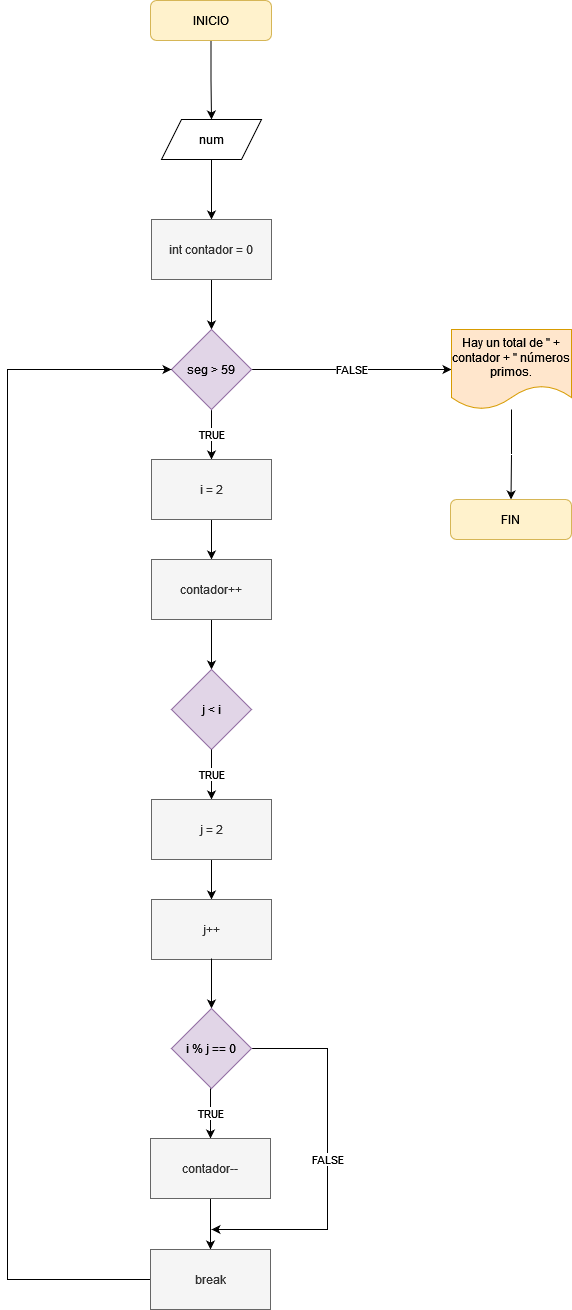

The diagram above was exported from draw.io. Its source (the exported page's mxGraphModel, read from the mxfile embedded in the PNG):
<mxGraphModel dx="1412" dy="772" grid="1" gridSize="10" guides="1" tooltips="1" connect="1" arrows="1" fold="1" page="1" pageScale="1" pageWidth="827" pageHeight="1169" math="0" shadow="0">
  <root>
    <mxCell id="0" />
    <mxCell id="1" parent="0" />
    <mxCell id="NcIGRmdugrT1vJfpHLrw-3" style="edgeStyle=orthogonalEdgeStyle;rounded=0;orthogonalLoop=1;jettySize=auto;html=1;" edge="1" parent="1" source="NcIGRmdugrT1vJfpHLrw-5" target="NcIGRmdugrT1vJfpHLrw-11">
      <mxGeometry relative="1" as="geometry" />
    </mxCell>
    <mxCell id="NcIGRmdugrT1vJfpHLrw-5" value="INICIO" style="rounded=1;whiteSpace=wrap;html=1;fillColor=#fff2cc;strokeColor=#d6b656;" vertex="1" parent="1">
      <mxGeometry x="353" y="81" width="121" height="40" as="geometry" />
    </mxCell>
    <mxCell id="NcIGRmdugrT1vJfpHLrw-43" value="" style="edgeStyle=orthogonalEdgeStyle;rounded=0;orthogonalLoop=1;jettySize=auto;html=1;" edge="1" parent="1" source="NcIGRmdugrT1vJfpHLrw-11" target="NcIGRmdugrT1vJfpHLrw-42">
      <mxGeometry relative="1" as="geometry" />
    </mxCell>
    <mxCell id="NcIGRmdugrT1vJfpHLrw-11" value="num" style="shape=parallelogram;perimeter=parallelogramPerimeter;whiteSpace=wrap;html=1;fixedSize=1;" vertex="1" parent="1">
      <mxGeometry x="364" y="200" width="100" height="40" as="geometry" />
    </mxCell>
    <mxCell id="NcIGRmdugrT1vJfpHLrw-17" value="" style="edgeStyle=orthogonalEdgeStyle;rounded=0;orthogonalLoop=1;jettySize=auto;html=1;" edge="1" parent="1" target="NcIGRmdugrT1vJfpHLrw-21">
      <mxGeometry relative="1" as="geometry">
        <mxPoint x="414" y="360" as="sourcePoint" />
      </mxGeometry>
    </mxCell>
    <mxCell id="NcIGRmdugrT1vJfpHLrw-19" value="TRUE" style="edgeStyle=orthogonalEdgeStyle;rounded=0;orthogonalLoop=1;jettySize=auto;html=1;" edge="1" parent="1" source="NcIGRmdugrT1vJfpHLrw-21" target="NcIGRmdugrT1vJfpHLrw-23">
      <mxGeometry relative="1" as="geometry" />
    </mxCell>
    <mxCell id="NcIGRmdugrT1vJfpHLrw-20" value="FALSE" style="edgeStyle=orthogonalEdgeStyle;rounded=0;orthogonalLoop=1;jettySize=auto;html=1;" edge="1" parent="1" source="NcIGRmdugrT1vJfpHLrw-21" target="NcIGRmdugrT1vJfpHLrw-28">
      <mxGeometry relative="1" as="geometry" />
    </mxCell>
    <mxCell id="NcIGRmdugrT1vJfpHLrw-21" value="seg &amp;gt; 59" style="rhombus;whiteSpace=wrap;html=1;fillColor=#e1d5e7;strokeColor=#9673a6;" vertex="1" parent="1">
      <mxGeometry x="374" y="410" width="80" height="80" as="geometry" />
    </mxCell>
    <mxCell id="NcIGRmdugrT1vJfpHLrw-22" value="" style="edgeStyle=orthogonalEdgeStyle;rounded=0;orthogonalLoop=1;jettySize=auto;html=1;" edge="1" parent="1" source="NcIGRmdugrT1vJfpHLrw-23">
      <mxGeometry relative="1" as="geometry">
        <mxPoint x="414" y="640" as="targetPoint" />
      </mxGeometry>
    </mxCell>
    <mxCell id="NcIGRmdugrT1vJfpHLrw-23" value="i = 2" style="whiteSpace=wrap;html=1;fillColor=#f5f5f5;strokeColor=#666666;fontColor=#333333;" vertex="1" parent="1">
      <mxGeometry x="354" y="540" width="120" height="60" as="geometry" />
    </mxCell>
    <mxCell id="NcIGRmdugrT1vJfpHLrw-27" value="" style="edgeStyle=orthogonalEdgeStyle;rounded=0;orthogonalLoop=1;jettySize=auto;html=1;" edge="1" parent="1" source="NcIGRmdugrT1vJfpHLrw-28" target="NcIGRmdugrT1vJfpHLrw-41">
      <mxGeometry relative="1" as="geometry" />
    </mxCell>
    <mxCell id="NcIGRmdugrT1vJfpHLrw-28" value="Hay un total de &quot; + contador + &quot; números primos." style="shape=document;whiteSpace=wrap;html=1;boundedLbl=1;fillColor=#ffe6cc;strokeColor=#d79b00;" vertex="1" parent="1">
      <mxGeometry x="654" y="410" width="120" height="80" as="geometry" />
    </mxCell>
    <mxCell id="NcIGRmdugrT1vJfpHLrw-41" value="FIN" style="rounded=1;whiteSpace=wrap;html=1;fillColor=#fff2cc;strokeColor=#d6b656;" vertex="1" parent="1">
      <mxGeometry x="653" y="580" width="121" height="40" as="geometry" />
    </mxCell>
    <mxCell id="NcIGRmdugrT1vJfpHLrw-42" value="int contador = 0" style="whiteSpace=wrap;html=1;fillColor=#f5f5f5;strokeColor=#666666;fontColor=#333333;" vertex="1" parent="1">
      <mxGeometry x="354" y="300" width="120" height="60" as="geometry" />
    </mxCell>
    <mxCell id="NcIGRmdugrT1vJfpHLrw-46" value="" style="edgeStyle=orthogonalEdgeStyle;rounded=0;orthogonalLoop=1;jettySize=auto;html=1;" edge="1" parent="1" source="NcIGRmdugrT1vJfpHLrw-44" target="NcIGRmdugrT1vJfpHLrw-45">
      <mxGeometry relative="1" as="geometry" />
    </mxCell>
    <mxCell id="NcIGRmdugrT1vJfpHLrw-44" value="contador++" style="whiteSpace=wrap;html=1;fillColor=#f5f5f5;strokeColor=#666666;fontColor=#333333;" vertex="1" parent="1">
      <mxGeometry x="354" y="640" width="120" height="60" as="geometry" />
    </mxCell>
    <mxCell id="NcIGRmdugrT1vJfpHLrw-45" value="j &amp;lt; i" style="rhombus;whiteSpace=wrap;html=1;fillColor=#e1d5e7;strokeColor=#9673a6;" vertex="1" parent="1">
      <mxGeometry x="374" y="750" width="80" height="80" as="geometry" />
    </mxCell>
    <mxCell id="NcIGRmdugrT1vJfpHLrw-48" value="TRUE" style="edgeStyle=orthogonalEdgeStyle;rounded=0;orthogonalLoop=1;jettySize=auto;html=1;" edge="1" parent="1" target="NcIGRmdugrT1vJfpHLrw-50">
      <mxGeometry relative="1" as="geometry">
        <mxPoint x="414" y="830" as="sourcePoint" />
      </mxGeometry>
    </mxCell>
    <mxCell id="NcIGRmdugrT1vJfpHLrw-49" value="" style="edgeStyle=orthogonalEdgeStyle;rounded=0;orthogonalLoop=1;jettySize=auto;html=1;" edge="1" parent="1" source="NcIGRmdugrT1vJfpHLrw-50">
      <mxGeometry relative="1" as="geometry">
        <mxPoint x="414" y="980" as="targetPoint" />
      </mxGeometry>
    </mxCell>
    <mxCell id="NcIGRmdugrT1vJfpHLrw-50" value="j = 2" style="whiteSpace=wrap;html=1;fillColor=#f5f5f5;strokeColor=#666666;fontColor=#333333;" vertex="1" parent="1">
      <mxGeometry x="354" y="880" width="120" height="60" as="geometry" />
    </mxCell>
    <mxCell id="NcIGRmdugrT1vJfpHLrw-51" value="j++" style="whiteSpace=wrap;html=1;fillColor=#f5f5f5;strokeColor=#666666;fontColor=#333333;" vertex="1" parent="1">
      <mxGeometry x="354" y="980" width="120" height="60" as="geometry" />
    </mxCell>
    <mxCell id="NcIGRmdugrT1vJfpHLrw-53" value="" style="edgeStyle=orthogonalEdgeStyle;rounded=0;orthogonalLoop=1;jettySize=auto;html=1;" edge="1" parent="1" target="NcIGRmdugrT1vJfpHLrw-54">
      <mxGeometry relative="1" as="geometry">
        <mxPoint x="414" y="1039" as="sourcePoint" />
      </mxGeometry>
    </mxCell>
    <mxCell id="NcIGRmdugrT1vJfpHLrw-60" value="FALSE" style="edgeStyle=orthogonalEdgeStyle;rounded=0;orthogonalLoop=1;jettySize=auto;html=1;exitX=1;exitY=0.5;exitDx=0;exitDy=0;" edge="1" parent="1" source="NcIGRmdugrT1vJfpHLrw-54">
      <mxGeometry relative="1" as="geometry">
        <mxPoint x="414" y="1310" as="targetPoint" />
        <Array as="points">
          <mxPoint x="530" y="1129" />
          <mxPoint x="530" y="1310" />
        </Array>
      </mxGeometry>
    </mxCell>
    <mxCell id="NcIGRmdugrT1vJfpHLrw-54" value="&lt;div&gt;i % j == 0&lt;/div&gt;" style="rhombus;whiteSpace=wrap;html=1;fillColor=#e1d5e7;strokeColor=#9673a6;" vertex="1" parent="1">
      <mxGeometry x="374" y="1089" width="80" height="80" as="geometry" />
    </mxCell>
    <mxCell id="NcIGRmdugrT1vJfpHLrw-55" value="TRUE" style="edgeStyle=orthogonalEdgeStyle;rounded=0;orthogonalLoop=1;jettySize=auto;html=1;" edge="1" target="NcIGRmdugrT1vJfpHLrw-56" parent="1">
      <mxGeometry relative="1" as="geometry">
        <mxPoint x="413" y="1169" as="sourcePoint" />
      </mxGeometry>
    </mxCell>
    <mxCell id="NcIGRmdugrT1vJfpHLrw-58" value="" style="edgeStyle=orthogonalEdgeStyle;rounded=0;orthogonalLoop=1;jettySize=auto;html=1;" edge="1" parent="1" source="NcIGRmdugrT1vJfpHLrw-56" target="NcIGRmdugrT1vJfpHLrw-57">
      <mxGeometry relative="1" as="geometry" />
    </mxCell>
    <mxCell id="NcIGRmdugrT1vJfpHLrw-56" value="contador--" style="whiteSpace=wrap;html=1;fillColor=#f5f5f5;strokeColor=#666666;fontColor=#333333;" vertex="1" parent="1">
      <mxGeometry x="353" y="1219" width="120" height="60" as="geometry" />
    </mxCell>
    <mxCell id="NcIGRmdugrT1vJfpHLrw-59" style="edgeStyle=orthogonalEdgeStyle;rounded=0;orthogonalLoop=1;jettySize=auto;html=1;entryX=0;entryY=0.5;entryDx=0;entryDy=0;" edge="1" parent="1" source="NcIGRmdugrT1vJfpHLrw-57" target="NcIGRmdugrT1vJfpHLrw-21">
      <mxGeometry relative="1" as="geometry">
        <Array as="points">
          <mxPoint x="210" y="1360" />
          <mxPoint x="210" y="450" />
        </Array>
      </mxGeometry>
    </mxCell>
    <mxCell id="NcIGRmdugrT1vJfpHLrw-57" value="break" style="whiteSpace=wrap;html=1;fillColor=#f5f5f5;strokeColor=#666666;fontColor=#333333;" vertex="1" parent="1">
      <mxGeometry x="353" y="1330" width="120" height="60" as="geometry" />
    </mxCell>
  </root>
</mxGraphModel>